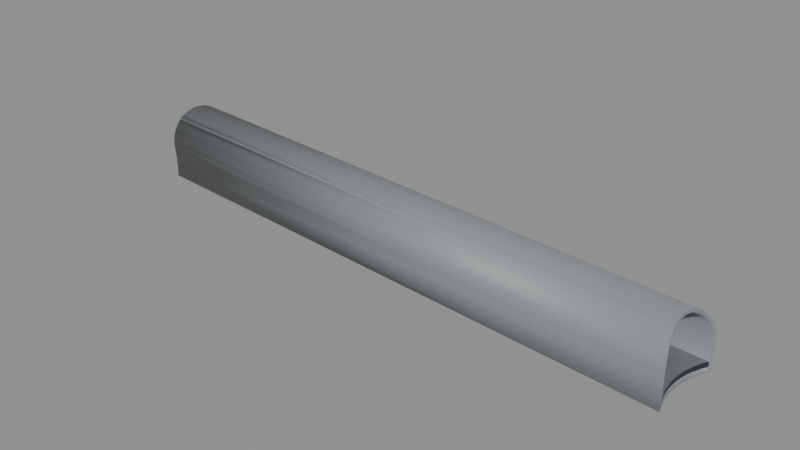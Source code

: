 # Source: BF_T18_Shell.blend  (saved by Blender 5.2.45; exported with 4.5.12 LTS)
import bpy
from mathutils import Matrix  # noqa: F401  (used for matrix-valued properties, if any)

bpy.ops.wm.read_factory_settings(use_empty=True)
scene = bpy.context.scene
scene.name = 'Scene'

# ---- materials (node trees are filled in below, after node groups)
mat_b4o_coat = bpy.data.materials.new('B4O_Coat')
mat_b4o_coat.diffuse_color = (0.26, 0.275, 0.29, 1.0)
mat_b4o_dark = bpy.data.materials.new('B4O_Dark')
mat_b4o_dark.diffuse_color = (0.024, 0.028, 0.033, 1.0)
mat_b4o_floor = bpy.data.materials.new('B4O_Floor')
mat_b4o_floor.diffuse_color = (0.16, 0.17, 0.19, 1.0)

# ---- material node trees
mat_b4o_coat.use_nodes = True; mat_b4o_coat.node_tree.nodes.clear()
_N = mat_b4o_coat.node_tree.nodes; _L = mat_b4o_coat.node_tree.links
n0 = _N.new('ShaderNodeBsdfPrincipled'); n0.name = 'Principled BSDF'; n0.location = (-200, 100)
n0.inputs[0].default_value = (0.26, 0.275, 0.29, 1.0)
n0.inputs[1].default_value = 0.08
n0.inputs[2].default_value = 0.57
n0.inputs[10].default_value = 0.005
n1 = _N.new('ShaderNodeOutputMaterial'); n1.name = 'Material Output'; n1.location = (200, 100)
_L.new(n0.outputs[0], n1.inputs[0])
n1.is_active_output = True
mat_b4o_dark.use_nodes = True; mat_b4o_dark.node_tree.nodes.clear()
_N = mat_b4o_dark.node_tree.nodes; _L = mat_b4o_dark.node_tree.links
n0 = _N.new('ShaderNodeBsdfPrincipled'); n0.name = 'Principled BSDF'; n0.location = (-200, 100)
n0.inputs[0].default_value = (0.024, 0.028, 0.033, 1.0)
n0.inputs[1].default_value = 0.1
n0.inputs[2].default_value = 0.55
n0.inputs[10].default_value = 0.005
n1 = _N.new('ShaderNodeOutputMaterial'); n1.name = 'Material Output'; n1.location = (200, 100)
_L.new(n0.outputs[0], n1.inputs[0])
n1.is_active_output = True
mat_b4o_floor.use_nodes = True; mat_b4o_floor.node_tree.nodes.clear()
_N = mat_b4o_floor.node_tree.nodes; _L = mat_b4o_floor.node_tree.links
n0 = _N.new('ShaderNodeBsdfPrincipled'); n0.name = 'Principled BSDF'; n0.location = (-200, 100)
n0.inputs[0].default_value = (0.16, 0.17, 0.19, 1.0)
n0.inputs[1].default_value = 0.03
n0.inputs[2].default_value = 0.7
n0.inputs[10].default_value = 0.005
n1 = _N.new('ShaderNodeOutputMaterial'); n1.name = 'Material Output'; n1.location = (200, 100)
_L.new(n0.outputs[0], n1.inputs[0])
n1.is_active_output = True

# ---- meshes
me_tunnel_vault = bpy.data.meshes.new('Tunnel_Vault')
me_tunnel_vault.from_pydata([(-86.91, 30.35, 3.311), (-86.89, 30.56, 3.406), (-86.88, 30.77, 3.482), (-86.86, 30.98, 3.536), (-86.84, 31.2, 3.569), (-86.82, 31.43, 3.58), (-86.81, 31.65, 3.569), (-86.79, 31.87, 3.536), (-86.77, 32.09, 3.482), (-86.75, 32.3, 3.406), (-86.74, 32.5, 3.311), (-86.3, 33.53, 1.561), (-86.19, 33.55, 0.7841), (-86.15, 33.56, 0.0), (-86.64, 32.72, 3.061), (-86.92, 30.23, 3.238), (-86.73, 32.59, 3.256), (-86.89, 30.59, 3.361), (-86.83, 31.29, 3.463), (-86.78, 32.0, 3.417), (-86.21, 33.66, -0.68), (-86.58, 29.12, -0.68), (-86.38, 29.69, -0.68), (-86.19, 30.45, -0.68), (-86.03, 32.0, -0.68), (-86.07, 32.78, -0.68), (-86.07, 31.22, -0.68), (-86.19, 33.55, -0.68), (-86.59, 29.12, 0.7841), (-86.66, 29.13, 1.3), (-86.55, 29.12, 0.0), (-86.69, 29.14, 1.523), (-86.74, 29.18, 1.745), (-86.7, 29.15, 1.561), (-86.77, 29.23, 1.962), (-86.8, 29.31, 2.173), (-86.82, 29.38, 2.322), (-86.83, 29.41, 2.375), (-86.86, 29.53, 2.567), (-86.88, 29.66, 2.746), (-86.89, 29.81, 2.912), (-86.9, 29.98, 3.061), (-86.9, 29.98, 3.062), (-86.88, 29.84, 2.938), (-86.92, 30.16, 3.196), (-86.71, 32.69, 3.196), (-86.67, 32.86, 3.062), (-86.7, 32.72, 3.171), (-86.64, 33.03, 2.912), (-86.67, 32.87, 3.061), (-86.6, 33.18, 2.746), (-86.55, 33.31, 2.567), (-86.5, 33.42, 2.375), (-86.46, 33.51, 2.173), (-86.46, 33.5, 2.194), (-86.48, 33.44, 2.322), (-86.42, 33.58, 1.962), (-86.38, 33.63, 1.745), (-86.34, 33.66, 1.561), (-86.33, 33.66, 1.523), (-86.3, 33.67, 1.3), (-86.22, 33.66, 0.7841), (-86.18, 33.66, 0.0), (-86.51, 29.29, -0.5), (-86.37, 29.68, -0.5), (-86.18, 30.44, -0.5), (-86.02, 32.0, -0.5), (-86.06, 31.22, -0.5), (-86.06, 32.78, -0.5), (-86.17, 33.48, -0.5), (-86.6, 29.3, 1.3), (-86.52, 29.3, 0.7841), (-86.48, 29.29, 0.0), (-86.63, 29.31, 1.506), (-86.67, 29.35, 1.71), (-86.63, 29.32, 1.561), (-86.7, 29.4, 1.91), (-86.73, 29.47, 2.104), (-86.74, 29.56, 2.29), (-86.77, 29.67, 2.467), (-86.74, 29.58, 2.322), (-86.79, 29.79, 2.632), (-86.81, 29.93, 2.785), (-86.79, 29.81, 2.651), (-86.82, 30.09, 2.923), (-86.82, 30.26, 3.046), (-86.83, 30.43, 3.152), (-86.82, 30.28, 3.061), (-86.83, 30.62, 3.24), (-86.82, 30.57, 3.218), (-86.83, 30.81, 3.31), (-86.83, 31.02, 3.36), (-86.81, 31.22, 3.39), (-86.8, 31.42, 3.4), (-86.8, 31.29, 3.393), (-86.78, 31.63, 3.39), (-86.76, 31.83, 3.36), (-86.73, 32.03, 3.31), (-86.73, 32.0, 3.317), (-86.7, 32.22, 3.24), (-86.67, 32.41, 3.152), (-86.63, 32.58, 3.046), (-86.64, 32.56, 3.061), (-86.6, 32.74, 2.923), (-86.6, 32.73, 2.935), (-86.57, 32.9, 2.785), (-86.53, 33.03, 2.632), (-86.49, 33.15, 2.467), (-86.45, 33.23, 2.322), (-86.45, 33.25, 2.29), (-86.41, 33.34, 2.104), (-86.37, 33.41, 1.91), (-86.33, 33.45, 1.71), (-86.29, 33.48, 1.506), (-86.3, 33.47, 1.561), (-86.26, 33.49, 1.3), (-86.14, 33.48, 0.0), (-86.18, 33.48, 0.7841), (-48.25, 30.63, -0.68), (-49.0, 28.0, -0.68), (-48.99, 27.67, -0.68), (-48.99, 28.33, -0.68), (-48.9, 28.98, -0.68), (-48.83, 26.71, -0.68), (-48.9, 27.02, -0.68), (-48.96, 27.35, -0.68), (-48.96, 28.65, -0.68), (-48.33, 30.5, -0.68), (-48.48, 30.21, -0.68), (-48.62, 26.08, -0.68), (-48.62, 26.09, -0.68), (-48.73, 26.39, -0.68), (-48.73, 29.61, -0.68), (-48.62, 29.91, -0.68), (-48.83, 29.29, -0.68), (-48.62, 26.08, 1.3), (-48.62, 26.09, 1.388), (-48.62, 26.09, 1.523), (-48.63, 26.13, 1.745), (-48.66, 26.18, 1.962), (-48.69, 26.26, 2.173), (-48.72, 26.36, 2.375), (-48.73, 26.39, 2.427), (-48.76, 26.48, 2.567), (-48.8, 26.62, 2.746), (-48.83, 26.71, 2.843), (-48.84, 26.77, 2.912), (-48.88, 26.94, 3.062), (-48.9, 27.02, 3.124), (-48.92, 27.12, 3.196), (-48.95, 27.32, 3.311), (-48.96, 27.35, 3.324), (-48.97, 27.52, 3.406), (-48.99, 27.67, 3.46), (-48.99, 27.74, 3.482), (-49.0, 27.95, 3.536), (-49.0, 28.0, 3.543), (-48.99, 28.18, 3.569), (-48.99, 28.33, 3.576), (-48.98, 28.4, 3.58), (-48.96, 28.62, 3.569), (-48.96, 28.65, 3.564), (-48.93, 28.84, 3.536), (-48.9, 28.98, 3.502), (-48.89, 29.05, 3.482), (-48.84, 29.26, 3.406), (-48.83, 29.29, 3.391), (-48.78, 29.46, 3.311), (-48.73, 29.61, 3.221), (-48.72, 29.65, 3.196), (-48.65, 29.82, 3.062), (-48.62, 29.91, 2.979), (-48.59, 29.98, 2.912), (-48.52, 30.13, 2.746), (-48.48, 30.21, 2.633), (-48.46, 30.26, 2.567), (-48.4, 30.37, 2.375), (-48.35, 30.46, 2.173), (-48.33, 30.5, 2.06), (-48.31, 30.53, 1.962), (-48.28, 30.59, 1.745), (-48.26, 30.62, 1.523), (-48.25, 30.63, 1.3), (-48.69, 26.27, -0.5), (-49.0, 28.0, -0.5), (-48.99, 27.67, -0.5), (-48.99, 28.33, -0.5), (-48.9, 28.98, -0.5), (-48.9, 27.02, -0.5), (-48.96, 27.35, -0.5), (-48.96, 28.65, -0.5), (-48.35, 30.46, -0.5), (-48.62, 29.91, -0.5), (-48.48, 30.21, -0.5), (-48.73, 26.39, -0.5), (-48.83, 26.71, -0.5), (-48.83, 29.29, -0.5), (-48.73, 29.61, -0.5), (-48.69, 26.27, 1.3), (-48.69, 26.28, 1.506), (-48.7, 26.31, 1.71), (-48.72, 26.36, 1.91), (-48.75, 26.43, 2.104), (-48.73, 26.39, 1.993), (-48.77, 26.52, 2.29), (-48.81, 26.63, 2.467), (-48.84, 26.76, 2.632), (-48.83, 26.71, 2.562), (-48.87, 26.9, 2.785), (-48.91, 27.06, 2.923), (-48.9, 27.02, 2.895), (-48.94, 27.22, 3.046), (-48.96, 27.4, 3.152), (-48.96, 27.35, 3.119), (-48.98, 27.59, 3.24), (-48.99, 27.79, 3.31), (-48.99, 27.67, 3.269), (-49.0, 27.99, 3.36), (-49.0, 28.0, 3.361), (-48.99, 28.19, 3.39), (-48.98, 28.4, 3.4), (-48.99, 28.33, 3.396), (-48.96, 28.6, 3.39), (-48.96, 28.65, 3.383), (-48.93, 28.81, 3.36), (-48.9, 28.98, 3.317), (-48.9, 29.0, 3.31), (-48.85, 29.19, 3.24), (-48.8, 29.38, 3.152), (-48.83, 29.29, 3.192), (-48.75, 29.55, 3.046), (-48.7, 29.71, 2.923), (-48.73, 29.61, 3.003), (-48.64, 29.86, 2.785), (-48.62, 29.91, 2.725), (-48.58, 30.0, 2.632), (-48.53, 30.11, 2.467), (-48.48, 30.22, 2.29), (-48.48, 30.21, 2.299), (-48.44, 30.3, 2.104), (-48.4, 30.37, 1.91), (-48.37, 30.42, 1.71), (-48.36, 30.45, 1.506), (-48.35, 30.46, 1.3)], [], [(17, 15, 0, 1, 2, 3, 4, 5, 6, 7, 8, 9, 10, 16, 19, 18), (129, 21, 22, 23, 26, 24, 25, 27, 20, 118, 127, 128, 133, 132, 134, 122, 126, 121, 119, 120, 125, 124, 123, 131, 130), (29, 28, 30, 21, 129, 135), (31, 29, 135, 136, 137), (138, 32, 33, 31, 137), (34, 32, 138, 139), (35, 34, 139, 140), (141, 37, 36, 35, 140), (38, 37, 141, 142, 143), (39, 38, 143, 144), (40, 39, 144, 145, 146), (42, 41, 43, 40, 146, 147), (44, 42, 147, 148, 149), (150, 0, 15, 44, 149), (1, 0, 150, 151, 152), (2, 1, 152, 153, 154), (3, 2, 154, 155), (4, 3, 155, 156, 157), (159, 5, 4, 157, 158), (160, 6, 5, 159), (162, 7, 6, 160, 161), (164, 8, 7, 162, 163), (165, 9, 8, 164), (167, 10, 9, 165, 166), (45, 16, 10, 167, 168, 169), (170, 46, 47, 45, 169), (172, 48, 49, 46, 170, 171), (173, 50, 48, 172), (175, 51, 50, 173, 174), (176, 52, 51, 175), (177, 53, 54, 55, 52, 176), (179, 56, 53, 177, 178), (180, 57, 56, 179), (181, 59, 58, 57, 180), (182, 60, 59, 181), (20, 62, 61, 60, 182, 118), (191, 69, 68, 66, 67, 65, 64, 63, 183, 194, 195, 188, 189, 185, 184, 186, 190, 187, 196, 197, 192, 193), (63, 72, 71, 70, 198, 183), (198, 70, 73, 199), (199, 73, 75, 74, 200), (200, 74, 76, 201), (201, 76, 77, 202, 203), (202, 77, 78, 204), (204, 78, 80, 79, 205), (205, 79, 81, 206, 207), (206, 81, 83, 82, 208), (208, 82, 84, 209, 210), (209, 84, 85, 211), (211, 85, 87, 86, 212, 213), (212, 86, 89, 88, 214), (214, 88, 90, 215, 216), (215, 90, 91, 217), (218, 217, 91, 92, 219), (219, 92, 94, 93, 220, 221), (93, 95, 222, 220), (96, 224, 223, 222, 95), (98, 97, 226, 225, 224, 96), (99, 227, 226, 97), (100, 228, 229, 227, 99), (100, 102, 101, 230, 228), (101, 104, 103, 231, 232, 230), (105, 233, 231, 103), (105, 106, 235, 234, 233), (106, 107, 236, 235), (236, 107, 108, 109, 237, 238), (109, 110, 239, 237), (110, 111, 240, 239), (111, 112, 241, 240), (241, 112, 114, 113, 242), (113, 115, 243, 242), (115, 117, 116, 69, 191, 243), (57, 58, 11, 54, 53, 56), (61, 12, 11, 58, 59, 60), (62, 13, 12, 61), (20, 27, 13, 62), (49, 14, 47, 46), (104, 14, 49, 48, 50, 51, 52, 55, 108, 107, 106, 105, 103), (109, 108, 55, 54, 11, 114, 112, 111, 110), (113, 114, 11, 12, 117, 115), (12, 13, 116, 117), (69, 116, 13, 27, 25, 68), (98, 19, 16, 45, 47, 14, 102, 100, 99, 97), (102, 14, 104, 101), (25, 24, 66, 68), (93, 94, 18, 19, 98, 96, 95), (24, 26, 67, 66), (26, 23, 65, 67), (88, 89, 17, 18, 94, 92, 91, 90), (23, 22, 64, 65), (42, 44, 15, 17, 89, 86, 87, 41), (83, 43, 41, 87, 85, 84, 82), (79, 80, 36, 37, 38, 39, 40, 43, 83, 81), (74, 75, 33, 32, 34, 35, 36, 80, 78, 77, 76), (70, 71, 28, 29, 31, 33, 75, 73), (72, 30, 28, 71), (64, 22, 21, 30, 72, 63), (129, 130, 136, 135), (137, 136, 130, 131, 194, 183, 198, 199, 200, 201, 203, 142, 141, 140, 139, 138), (194, 131, 123, 195), (207, 145, 144, 143, 142, 203, 202, 204, 205), (195, 123, 124, 188), (210, 148, 147, 146, 145, 207, 206, 208), (188, 124, 125, 189), (149, 148, 210, 209, 211, 213, 151, 150), (189, 125, 120, 185), (216, 153, 152, 151, 213, 212, 214), (185, 120, 119, 184), (218, 156, 155, 154, 153, 216, 215, 217), (184, 119, 121, 186), (221, 158, 157, 156, 218, 219), (186, 121, 126, 190), (223, 161, 160, 159, 158, 221, 220, 222), (190, 126, 122, 187), (225, 163, 162, 161, 223, 224), (187, 122, 134, 196), (229, 166, 165, 164, 163, 225, 226, 227), (196, 134, 132, 197), (232, 168, 167, 166, 229, 228, 230), (197, 132, 133, 192), (234, 171, 170, 169, 168, 232, 231, 233), (192, 133, 128, 193), (238, 174, 173, 172, 171, 234, 235, 236), (176, 175, 174, 238, 237, 239, 240, 241, 242, 243, 191, 193, 128, 127, 178, 177), (180, 179, 178, 127, 118, 182, 181)])
me_tunnel_vault.polygons.foreach_set('use_smooth', [1, 1, 1, 1, 1, 1, 1, 1, 1, 1, 1, 1, 1, 1, 1, 1, 1, 1, 1, 1, 1, 1, 1, 1, 1, 1, 1, 1, 1, 1, 1, 1, 1, 1, 1, 1, 1, 1, 1, 1, 1, 1, 1, 1, 1, 1, 1, 1, 1, 1, 1, 1, 1, 1, 1, 1, 1, 1, 1, 1, 1, 1, 1, 1, 1, 1, 1, 1, 1, 1, 1, 0, 0, 0, 0, 0, 0, 0, 0, 0, 0, 0, 0, 0, 0, 0, 0, 0, 0, 0, 0, 0, 0, 0, 0, 0, 0, 0, 0, 0, 0, 0, 0, 0, 0, 0, 0, 0, 0, 0, 0, 0, 0, 0, 0, 0, 0, 0, 0, 0, 0, 0, 0, 0])
_uv = me_tunnel_vault.uv_layers.new(name='UVMap')
_uv.uv.foreach_set('vector', [30.59, 3.361, 30.23, 3.238, 30.35, 3.311, 30.56, 3.406, 30.77, 3.482, 30.98, 3.536, 31.2, 3.569, 31.43, 3.58, 31.65, 3.569, 31.87, 3.536, 32.09, 3.482, 32.3, 3.406, 32.5, 3.311, 32.59, 3.256, 32.0, 3.417, 31.29, 3.463, -48.62, 26.08, -86.58, 29.12, -86.38, 29.69, -86.19, 30.45, -86.07, 31.22, -86.03, 32.0, -86.07, 32.78, -86.19, 33.55, -86.21, 33.66, -48.25, 30.63, -48.33, 30.5, -48.48, 30.21, -48.62, 29.91, -48.73, 29.61, -48.83, 29.29, -48.9, 28.98, -48.96, 28.65, -48.99, 28.33, -49.0, 28.0, -48.99, 27.67, -48.96, 27.35, -48.9, 27.02, -48.83, 26.71, -48.73, 26.39, -48.62, 26.09, -86.66, 1.3, -86.59, 0.7841, -86.55, 0.0, -86.58, -0.68, -48.62, -0.68, -48.62, 1.3, -86.69, 1.523, -86.66, 1.3, -48.62, 1.3, -48.62, 1.388, -48.62, 1.523, -48.63, 1.745, -86.74, 1.745, -86.7, 1.561, -86.69, 1.523, -48.62, 1.523, -86.77, 1.962, -86.74, 1.745, -48.63, 1.745, -48.66, 1.962, -86.8, 2.173, -86.77, 1.962, -48.66, 1.962, -48.69, 2.173, -48.72, 2.375, -86.83, 2.375, -86.82, 2.322, -86.8, 2.173, -48.69, 2.173, -86.86, 2.567, -86.83, 2.375, -48.72, 2.375, -48.73, 2.427, -48.76, 2.567, -86.88, 2.746, -86.86, 2.567, -48.76, 2.567, -48.8, 2.746, -86.89, 2.912, -86.88, 2.746, -48.8, 2.746, -48.83, 2.843, -48.84, 2.912, -86.9, 29.98, -86.9, 29.98, -86.88, 29.84, -86.89, 29.81, -48.84, 26.77, -48.88, 26.94, -86.92, 30.16, -86.9, 29.98, -48.88, 26.94, -48.9, 27.02, -48.92, 27.12, -48.95, 27.32, -86.91, 30.35, -86.92, 30.23, -86.92, 30.16, -48.92, 27.12, -86.89, 30.56, -86.91, 30.35, -48.95, 27.32, -48.96, 27.35, -48.97, 27.52, -86.88, 30.77, -86.89, 30.56, -48.97, 27.52, -48.99, 27.67, -48.99, 27.74, -86.86, 30.98, -86.88, 30.77, -48.99, 27.74, -49.0, 27.95, -86.84, 31.2, -86.86, 30.98, -49.0, 27.95, -49.0, 28.0, -48.99, 28.18, -48.98, 28.4, -86.82, 31.43, -86.84, 31.2, -48.99, 28.18, -48.99, 28.33, -48.96, 28.62, -86.81, 31.65, -86.82, 31.43, -48.98, 28.4, -48.93, 28.84, -86.79, 31.87, -86.81, 31.65, -48.96, 28.62, -48.96, 28.65, -48.89, 29.05, -86.77, 32.09, -86.79, 31.87, -48.93, 28.84, -48.9, 28.98, -48.84, 29.26, -86.75, 32.3, -86.77, 32.09, -48.89, 29.05, -48.78, 29.46, -86.74, 32.5, -86.75, 32.3, -48.84, 29.26, -48.83, 29.29, -86.71, 32.69, -86.73, 32.59, -86.74, 32.5, -48.78, 29.46, -48.73, 29.61, -48.72, 29.65, -48.65, 29.82, -86.67, 32.86, -86.7, 32.72, -86.71, 32.69, -48.72, 29.65, -48.59, 29.98, -86.64, 33.03, -86.67, 32.87, -86.67, 32.86, -48.65, 29.82, -48.62, 29.91, -48.52, 2.746, -86.6, 2.746, -86.64, 2.912, -48.59, 2.912, -48.46, 2.567, -86.55, 2.567, -86.6, 2.746, -48.52, 2.746, -48.48, 2.633, -48.4, 2.375, -86.5, 2.375, -86.55, 2.567, -48.46, 2.567, -48.35, 2.173, -86.46, 2.173, -86.46, 2.194, -86.48, 2.322, -86.5, 2.375, -48.4, 2.375, -48.31, 1.962, -86.42, 1.962, -86.46, 2.173, -48.35, 2.173, -48.33, 2.06, -48.28, 1.745, -86.38, 1.745, -86.42, 1.962, -48.31, 1.962, -48.26, 1.523, -86.33, 1.523, -86.34, 1.561, -86.38, 1.745, -48.28, 1.745, -48.25, 1.3, -86.3, 1.3, -86.33, 1.523, -48.26, 1.523, -86.21, -0.68, -86.18, 0.0, -86.22, 0.7841, -86.3, 1.3, -48.25, 1.3, -48.25, -0.68, -48.35, 30.46, -86.17, 33.48, -86.06, 32.78, -86.02, 32.0, -86.06, 31.22, -86.18, 30.44, -86.37, 29.68, -86.51, 29.29, -48.69, 26.27, -48.73, 26.39, -48.83, 26.71, -48.9, 27.02, -48.96, 27.35, -48.99, 27.67, -49.0, 28.0, -48.99, 28.33, -48.96, 28.65, -48.9, 28.98, -48.83, 29.29, -48.73, 29.61, -48.62, 29.91, -48.48, 30.21, -86.51, -0.5, -86.48, 0.0, -86.52, 0.7841, -86.6, 1.3, -48.69, 1.3, -48.69, -0.5, -48.69, 1.3, -86.6, 1.3, -86.63, 1.506, -48.69, 1.506, -48.69, 1.506, -86.63, 1.506, -86.63, 1.561, -86.67, 1.71, -48.7, 1.71, -48.7, 1.71, -86.67, 1.71, -86.7, 1.91, -48.72, 1.91, -48.72, 1.91, -86.7, 1.91, -86.73, 2.104, -48.75, 2.104, -48.73, 1.993, -48.75, 2.104, -86.73, 2.104, -86.74, 2.29, -48.77, 2.29, -48.77, 2.29, -86.74, 2.29, -86.74, 2.322, -86.77, 2.467, -48.81, 2.467, -48.81, 2.467, -86.77, 2.467, -86.79, 2.632, -48.84, 2.632, -48.83, 2.562, -48.84, 2.632, -86.79, 2.632, -86.79, 2.651, -86.81, 2.785, -48.87, 2.785, -48.87, 26.9, -86.81, 29.93, -86.82, 30.09, -48.91, 27.06, -48.9, 27.02, -48.91, 27.06, -86.82, 30.09, -86.82, 30.26, -48.94, 27.22, -48.94, 27.22, -86.82, 30.26, -86.82, 30.28, -86.83, 30.43, -48.96, 27.4, -48.96, 27.35, -48.96, 27.4, -86.83, 30.43, -86.82, 30.57, -86.83, 30.62, -48.98, 27.59, -48.98, 27.59, -86.83, 30.62, -86.83, 30.81, -48.99, 27.79, -48.99, 27.67, -48.99, 27.79, -86.83, 30.81, -86.83, 31.02, -49.0, 27.99, -49.0, 28.0, -49.0, 27.99, -86.83, 31.02, -86.81, 31.22, -48.99, 28.19, -48.99, 28.19, -86.81, 31.22, -86.8, 31.29, -86.8, 31.42, -48.98, 28.4, -48.99, 28.33, -86.8, 31.42, -86.78, 31.63, -48.96, 28.6, -48.98, 28.4, -86.76, 31.83, -48.93, 28.81, -48.96, 28.65, -48.96, 28.6, -86.78, 31.63, -86.73, 32.0, -86.73, 32.03, -48.9, 29.0, -48.9, 28.98, -48.93, 28.81, -86.76, 31.83, -86.7, 32.22, -48.85, 29.19, -48.9, 29.0, -86.73, 32.03, -86.67, 32.41, -48.8, 29.38, -48.83, 29.29, -48.85, 29.19, -86.7, 32.22, -86.67, 32.41, -86.64, 32.56, -86.63, 32.58, -48.75, 29.55, -48.8, 29.38, -86.63, 32.58, -86.6, 32.73, -86.6, 32.74, -48.7, 29.71, -48.73, 29.61, -48.75, 29.55, -86.57, 32.9, -48.64, 29.86, -48.7, 29.71, -86.6, 32.74, -86.57, 2.785, -86.53, 2.632, -48.58, 2.632, -48.62, 2.725, -48.64, 2.785, -86.53, 2.632, -86.49, 2.467, -48.53, 2.467, -48.58, 2.632, -48.53, 2.467, -86.49, 2.467, -86.45, 2.322, -86.45, 2.29, -48.48, 2.29, -48.48, 2.299, -86.45, 2.29, -86.41, 2.104, -48.44, 2.104, -48.48, 2.29, -86.41, 2.104, -86.37, 1.91, -48.4, 1.91, -48.44, 2.104, -86.37, 1.91, -86.33, 1.71, -48.37, 1.71, -48.4, 1.91, -48.37, 1.71, -86.33, 1.71, -86.3, 1.561, -86.29, 1.506, -48.36, 1.506, -86.29, 1.506, -86.26, 1.3, -48.35, 1.3, -48.36, 1.506, -86.26, 1.3, -86.18, 0.7841, -86.14, 0.0, -86.17, -0.5, -48.35, -0.5, -48.35, 1.3, 33.63, 1.745, 33.66, 1.561, 33.53, 1.561, 33.5, 2.194, 33.51, 2.173, 33.58, 1.962, 33.66, 0.7841, 33.55, 0.7841, 33.53, 1.561, 33.66, 1.561, 33.66, 1.523, 33.67, 1.3, 33.66, 0.0, 33.56, 0.0, 33.55, 0.7841, 33.66, 0.7841, 33.66, -0.68, 33.55, -0.68, 33.56, 0.0, 33.66, 0.0, 32.87, 3.061, 32.72, 3.061, 32.72, 3.171, 32.86, 3.062, 32.73, 2.935, 32.72, 3.061, 32.87, 3.061, 33.03, 2.912, 33.18, 2.746, 33.31, 2.567, 33.42, 2.375, 33.44, 2.322, 33.23, 2.322, 33.15, 2.467, 33.03, 2.632, 32.9, 2.785, 32.74, 2.923, 33.25, 2.29, 33.23, 2.322, 33.44, 2.322, 33.5, 2.194, 33.53, 1.561, 33.47, 1.561, 33.45, 1.71, 33.41, 1.91, 33.34, 2.104, 33.48, 1.506, 33.47, 1.561, 33.53, 1.561, 33.55, 0.7841, 33.48, 0.7841, 33.49, 1.3, 33.55, 0.7841, 33.56, 0.0, 33.48, 0.0, 33.48, 0.7841, 33.48, -0.5, 33.48, 0.0, 33.56, 0.0, 33.55, -0.68, 32.78, -0.68, 32.78, -0.5, 32.0, 3.317, 32.0, 3.417, 32.59, 3.256, 32.69, 3.196, 32.72, 3.171, 32.72, 3.061, 32.56, 3.061, 32.41, 3.152, 32.22, 3.24, 32.03, 3.31, 32.56, 3.061, 32.72, 3.061, 32.73, 2.935, 32.58, 3.046, 32.78, -0.68, 32.0, -0.68, 32.0, -0.5, 32.78, -0.5, 31.42, 3.4, 31.29, 3.393, 31.29, 3.463, 32.0, 3.417, 32.0, 3.317, 31.83, 3.36, 31.63, 3.39, 32.0, -0.68, 31.22, -0.68, 31.22, -0.5, 32.0, -0.5, 31.22, -0.68, 30.45, -0.68, 30.44, -0.5, 31.22, -0.5, 30.62, 3.24, 30.57, 3.218, 30.59, 3.361, 31.29, 3.463, 31.29, 3.393, 31.22, 3.39, 31.02, 3.36, 30.81, 3.31, 30.45, -0.68, 29.69, -0.68, 29.68, -0.5, 30.44, -0.5, 29.98, 3.062, 30.16, 3.196, 30.23, 3.238, 30.59, 3.361, 30.57, 3.218, 30.43, 3.152, 30.28, 3.061, 29.98, 3.061, 29.81, 2.651, 29.84, 2.938, 29.98, 3.061, 30.28, 3.061, 30.26, 3.046, 30.09, 2.923, 29.93, 2.785, 29.67, 2.467, 29.58, 2.322, 29.38, 2.322, 29.41, 2.375, 29.53, 2.567, 29.66, 2.746, 29.81, 2.912, 29.84, 2.938, 29.81, 2.651, 29.79, 2.632, 29.35, 1.71, 29.32, 1.561, 29.15, 1.561, 29.18, 1.745, 29.23, 1.962, 29.31, 2.173, 29.38, 2.322, 29.58, 2.322, 29.56, 2.29, 29.47, 2.104, 29.4, 1.91, 29.3, 1.3, 29.3, 0.7841, 29.12, 0.7841, 29.13, 1.3, 29.14, 1.523, 29.15, 1.561, 29.32, 1.561, 29.31, 1.506, 29.29, 0.0, 29.12, 0.0, 29.12, 0.7841, 29.3, 0.7841, 29.68, -0.5, 29.69, -0.68, 29.12, -0.68, 29.12, 0.0, 29.29, 0.0, 29.29, -0.5, 26.08, -0.68, 26.09, -0.68, 26.09, 1.388, 26.08, 1.3, 26.09, 1.523, 26.09, 1.388, 26.09, -0.68, 26.39, -0.68, 26.39, -0.5, 26.27, -0.5, 26.27, 1.3, 26.28, 1.506, 26.31, 1.71, 26.36, 1.91, 26.39, 1.993, 26.39, 2.427, 26.36, 2.375, 26.26, 2.173, 26.18, 1.962, 26.13, 1.745, 26.39, -0.5, 26.39, -0.68, 26.71, -0.68, 26.71, -0.5, 26.71, 2.562, 26.71, 2.843, 26.62, 2.746, 26.48, 2.567, 26.39, 2.427, 26.39, 1.993, 26.43, 2.104, 26.52, 2.29, 26.63, 2.467, 26.71, -0.5, 26.71, -0.68, 27.02, -0.68, 27.02, -0.5, 27.02, 2.895, 27.02, 3.124, 26.94, 3.062, 26.77, 2.912, 26.71, 2.843, 26.71, 2.562, 26.76, 2.632, 26.9, 2.785, 27.02, -0.5, 27.02, -0.68, 27.35, -0.68, 27.35, -0.5, 27.12, 3.196, 27.02, 3.124, 27.02, 2.895, 27.06, 2.923, 27.22, 3.046, 27.35, 3.119, 27.35, 3.324, 27.32, 3.311, 27.35, -0.5, 27.35, -0.68, 27.67, -0.68, 27.67, -0.5, 27.67, 3.269, 27.67, 3.46, 27.52, 3.406, 27.35, 3.324, 27.35, 3.119, 27.4, 3.152, 27.59, 3.24, 27.67, -0.5, 27.67, -0.68, 28.0, -0.68, 28.0, -0.5, 28.0, 3.361, 28.0, 3.543, 27.95, 3.536, 27.74, 3.482, 27.67, 3.46, 27.67, 3.269, 27.79, 3.31, 27.99, 3.36, 28.0, -0.5, 28.0, -0.68, 28.33, -0.68, 28.33, -0.5, 28.33, 3.396, 28.33, 3.576, 28.18, 3.569, 28.0, 3.543, 28.0, 3.361, 28.19, 3.39, 28.33, -0.5, 28.33, -0.68, 28.65, -0.68, 28.65, -0.5, 28.65, 3.383, 28.65, 3.564, 28.62, 3.569, 28.4, 3.58, 28.33, 3.576, 28.33, 3.396, 28.4, 3.4, 28.6, 3.39, 28.65, -0.5, 28.65, -0.68, 28.98, -0.68, 28.98, -0.5, 28.98, 3.317, 28.98, 3.502, 28.84, 3.536, 28.65, 3.564, 28.65, 3.383, 28.81, 3.36, 28.98, -0.5, 28.98, -0.68, 29.29, -0.68, 29.29, -0.5, 29.29, 3.192, 29.29, 3.391, 29.26, 3.406, 29.05, 3.482, 28.98, 3.502, 28.98, 3.317, 29.0, 3.31, 29.19, 3.24, 29.29, -0.5, 29.29, -0.68, 29.61, -0.68, 29.61, -0.5, 29.61, 3.003, 29.61, 3.221, 29.46, 3.311, 29.29, 3.391, 29.29, 3.192, 29.38, 3.152, 29.55, 3.046, 29.61, -0.5, 29.61, -0.68, 29.91, -0.68, 29.91, -0.5, 29.91, 2.725, 29.91, 2.979, 29.82, 3.062, 29.65, 3.196, 29.61, 3.221, 29.61, 3.003, 29.71, 2.923, 29.86, 2.785, 29.91, -0.5, 29.91, -0.68, 30.21, -0.68, 30.21, -0.5, 30.21, 2.299, 30.21, 2.633, 30.13, 2.746, 29.98, 2.912, 29.91, 2.979, 29.91, 2.725, 30.0, 2.632, 30.11, 2.467, 30.37, 2.375, 30.26, 2.567, 30.21, 2.633, 30.21, 2.299, 30.22, 2.29, 30.3, 2.104, 30.37, 1.91, 30.42, 1.71, 30.45, 1.506, 30.46, 1.3, 30.46, -0.5, 30.21, -0.5, 30.21, -0.68, 30.5, -0.68, 30.5, 2.06, 30.46, 2.173, 30.59, 1.745, 30.53, 1.962, 30.5, 2.06, 30.5, -0.68, 30.63, -0.68, 30.63, 1.3, 30.62, 1.523])
me_tunnel_vault.materials.append(mat_b4o_coat)
me_tunnel_vault.materials.append(None)
me_tunnel_vault.materials.append(mat_b4o_dark)
me_tunnel_vault.update()
me_b4_t18_floor = bpy.data.meshes.new('B4-T18_Floor')
me_b4_t18_floor.from_pydata([(-86.35, 29.68, -0.3), (-86.24, 30.06, -0.3), (-86.16, 30.44, -0.3), (-86.09, 30.83, -0.3), (-86.14, 33.48, -0.3), (-86.0, 32.0, -0.3), (-86.01, 31.61, -0.3), (-86.01, 32.39, -0.3), (-86.04, 31.22, -0.3), (-86.04, 32.78, -0.3), (-86.09, 33.17, -0.3), (-86.48, 29.29, -0.3), (-86.47, 29.31, -0.3), (-86.48, 29.29, 0.0), (-86.47, 29.31, 0.0), (-86.35, 29.68, 0.0), (-86.24, 30.06, 0.0), (-86.16, 30.44, 0.0), (-86.0, 32.0, 0.0), (-86.01, 31.61, 0.0), (-86.01, 32.39, 0.0), (-86.09, 30.83, 0.0), (-86.04, 31.22, 0.0), (-86.04, 32.78, 0.0), (-86.09, 33.17, 0.0), (-86.14, 33.48, 0.0), (-48.35, 30.45, -0.3), (-48.99, 27.75, -0.3), (-48.99, 28.0, -0.3), (-48.97, 27.51, -0.3), (-48.99, 28.25, -0.3), (-48.97, 28.49, -0.3), (-48.94, 28.73, -0.3), (-48.9, 28.97, -0.3), (-48.9, 27.03, -0.3), (-48.94, 27.27, -0.3), (-48.41, 30.35, -0.3), (-48.61, 29.91, -0.3), (-48.52, 30.14, -0.3), (-48.68, 26.27, -0.3), (-48.7, 26.32, -0.3), (-48.78, 26.55, -0.3), (-48.85, 26.79, -0.3), (-48.85, 29.21, -0.3), (-48.78, 29.45, -0.3), (-48.7, 29.68, -0.3), (-48.68, 26.27, 0.0), (-48.99, 27.75, 0.0), (-48.99, 28.0, 0.0), (-48.97, 27.51, 0.0), (-48.99, 28.25, 0.0), (-48.97, 28.49, 0.0), (-48.94, 28.73, 0.0), (-48.9, 27.03, 0.0), (-48.94, 27.27, 0.0), (-48.9, 28.97, 0.0), (-48.41, 30.35, 0.0), (-48.35, 30.45, 0.0), (-48.61, 29.91, 0.0), (-48.52, 30.14, 0.0), (-48.7, 26.32, 0.0), (-48.78, 26.55, 0.0), (-48.85, 26.79, 0.0), (-48.85, 29.21, 0.0), (-48.78, 29.45, 0.0), (-48.7, 29.68, 0.0)], [], [(39, 11, 12, 0, 1, 2, 3, 8, 6, 5, 7, 9, 10, 4, 26, 36, 38, 37, 45, 44, 43, 33, 32, 31, 30, 28, 27, 29, 35, 34, 42, 41, 40), (56, 57, 25, 24, 23, 20, 18, 19, 22, 21, 17, 16, 15, 14, 13, 46, 60, 61, 62, 53, 54, 49, 47, 48, 50, 51, 52, 55, 63, 64, 65, 58, 59), (26, 4, 25, 57), (46, 13, 11, 39), (4, 10, 24, 25), (10, 9, 23, 24), (9, 7, 20, 23), (7, 5, 18, 20), (5, 6, 19, 18), (6, 8, 22, 19), (8, 3, 21, 22), (3, 2, 17, 21), (2, 1, 16, 17), (1, 0, 15, 16), (0, 12, 14, 15), (13, 14, 12, 11), (39, 40, 60, 46), (60, 40, 41, 61), (61, 41, 42, 62), (62, 42, 34, 53), (53, 34, 35, 54), (54, 35, 29, 49), (49, 29, 27, 47), (47, 27, 28, 48), (48, 28, 30, 50), (50, 30, 31, 51), (51, 31, 32, 52), (52, 32, 33, 55), (55, 33, 43, 63), (63, 43, 44, 64), (64, 44, 45, 65), (65, 45, 37, 58), (58, 37, 38, 59), (59, 38, 36, 56), (57, 56, 36, 26)])
me_b4_t18_floor.polygons.foreach_set('material_index', [0, 0, 0, 0, 0, 0, 0, 0, 0, 0, 0, 0, 0, 0, 0, 0, 1, 1, 1, 1, 1, 1, 1, 1, 1, 1, 1, 1, 1, 1, 1, 1, 1, 1, 1])
_uv = me_b4_t18_floor.uv_layers.new(name='UVMap')
_uv.uv.foreach_set('vector', [-48.68, 26.27, -86.48, 29.29, -86.47, 29.31, -86.35, 29.68, -86.24, 30.06, -86.16, 30.44, -86.09, 30.83, -86.04, 31.22, -86.01, 31.61, -86.0, 32.0, -86.01, 32.39, -86.04, 32.78, -86.09, 33.17, -86.14, 33.48, -48.35, 30.45, -48.41, 30.35, -48.52, 30.14, -48.61, 29.91, -48.7, 29.68, -48.78, 29.45, -48.85, 29.21, -48.9, 28.97, -48.94, 28.73, -48.97, 28.49, -48.99, 28.25, -48.99, 28.0, -48.99, 27.75, -48.97, 27.51, -48.94, 27.27, -48.9, 27.03, -48.85, 26.79, -48.78, 26.55, -48.7, 26.32, -48.41, 30.35, -48.35, 30.45, -86.14, 33.48, -86.09, 33.17, -86.04, 32.78, -86.01, 32.39, -86.0, 32.0, -86.01, 31.61, -86.04, 31.22, -86.09, 30.83, -86.16, 30.44, -86.24, 30.06, -86.35, 29.68, -86.47, 29.31, -86.48, 29.29, -48.68, 26.27, -48.7, 26.32, -48.78, 26.55, -48.85, 26.79, -48.9, 27.03, -48.94, 27.27, -48.97, 27.51, -48.99, 27.75, -48.99, 28.0, -48.99, 28.25, -48.97, 28.49, -48.94, 28.73, -48.9, 28.97, -48.85, 29.21, -48.78, 29.45, -48.7, 29.68, -48.61, 29.91, -48.52, 30.14, -48.35, -0.3, -86.14, -0.3, -86.14, 0.0, -48.35, 0.0, -48.68, 0.0, -86.48, 0.0, -86.48, -0.3, -48.68, -0.3, 33.48, -0.3, 33.17, -0.3, 33.17, 0.0, 33.48, 0.0, 33.17, -0.3, 32.78, -0.3, 32.78, 0.0, 33.17, 0.0, 32.78, -0.3, 32.39, -0.3, 32.39, 0.0, 32.78, 0.0, 32.39, -0.3, 32.0, -0.3, 32.0, 0.0, 32.39, 0.0, 32.0, -0.3, 31.61, -0.3, 31.61, 0.0, 32.0, 0.0, 31.61, -0.3, 31.22, -0.3, 31.22, 0.0, 31.61, 0.0, 31.22, -0.3, 30.83, -0.3, 30.83, 0.0, 31.22, 0.0, 30.83, -0.3, 30.44, -0.3, 30.44, 0.0, 30.83, 0.0, 30.44, -0.3, 30.06, -0.3, 30.06, 0.0, 30.44, 0.0, 30.06, -0.3, 29.68, -0.3, 29.68, 0.0, 30.06, 0.0, 29.68, -0.3, 29.31, -0.3, 29.31, 0.0, 29.68, 0.0, 29.29, 0.0, 29.31, 0.0, 29.31, -0.3, 29.29, -0.3, 26.27, -0.3, 26.32, -0.3, 26.32, 0.0, 26.27, 0.0, 26.32, 0.0, 26.32, -0.3, 26.55, -0.3, 26.55, 0.0, 26.55, 0.0, 26.55, -0.3, 26.79, -0.3, 26.79, 0.0, 26.79, 0.0, 26.79, -0.3, 27.03, -0.3, 27.03, 0.0, 27.03, 0.0, 27.03, -0.3, 27.27, -0.3, 27.27, 0.0, 27.27, 0.0, 27.27, -0.3, 27.51, -0.3, 27.51, 0.0, 27.51, 0.0, 27.51, -0.3, 27.75, -0.3, 27.75, 0.0, 27.75, 0.0, 27.75, -0.3, 28.0, -0.3, 28.0, 0.0, 28.0, 0.0, 28.0, -0.3, 28.25, -0.3, 28.25, 0.0, 28.25, 0.0, 28.25, -0.3, 28.49, -0.3, 28.49, 0.0, 28.49, 0.0, 28.49, -0.3, 28.73, -0.3, 28.73, 0.0, 28.73, 0.0, 28.73, -0.3, 28.97, -0.3, 28.97, 0.0, 28.97, 0.0, 28.97, -0.3, 29.21, -0.3, 29.21, 0.0, 29.21, 0.0, 29.21, -0.3, 29.45, -0.3, 29.45, 0.0, 29.45, 0.0, 29.45, -0.3, 29.68, -0.3, 29.68, 0.0, 29.68, 0.0, 29.68, -0.3, 29.91, -0.3, 29.91, 0.0, 29.91, 0.0, 29.91, -0.3, 30.14, -0.3, 30.14, 0.0, 30.14, 0.0, 30.14, -0.3, 30.35, -0.3, 30.35, 0.0, 30.45, 0.0, 30.35, 0.0, 30.35, -0.3, 30.45, -0.3])
me_b4_t18_floor.materials.append(mat_b4o_floor)
me_b4_t18_floor.materials.append(mat_b4o_dark)
me_b4_t18_floor.update()

# ---- objects
ob_tunnel_vault = bpy.data.objects.new('Tunnel_Vault', me_tunnel_vault)
ob_b4_t18_floor = bpy.data.objects.new('B4-T18_Floor', me_b4_t18_floor)

# ---- transforms, parenting, visibility, modifiers, constraints
ob_tunnel_vault.location = (0.0, 0.0, 0.0)
ob_b4_t18_floor.location = (0.0, 0.0, 0.0)

# ---- collection membership
scene.collection.objects.link(ob_tunnel_vault)
scene.collection.objects.link(ob_b4_t18_floor)

# ---- scene / render settings (as saved in the file)
scene.frame_start = 1; scene.frame_end = 250; scene.frame_set(1)
scene.render.engine = 'BLENDER_EEVEE_NEXT'
scene.render.bake_bias = 0.0
scene.render.bake_samples = 0
scene.render.compositor_device = 'GPU'
scene.eevee.use_volume_custom_range = False
scene.eevee.fast_gi_thickness_near = 0.1
scene.eevee.fast_gi_thickness_far = 0.0
scene.eevee.ray_tracing_options.screen_trace_thickness = 0.1
bpy.context.view_layer.update()

# ---- added for rendering (the .blend has no active camera and no usable light): camera, sun + grey world if the file has none
cam_auto = bpy.data.cameras.new('AutoCamera')
cam_auto.lens = 50.0
cam_auto.sensor_width = 36.0
cam_auto.clip_end = 1000.0
ob_auto_camera = bpy.data.objects.new('AutoCamera', cam_auto)
scene.collection.objects.link(ob_auto_camera)
ob_auto_camera.location = (-30.9136, -14.1285, 30.7868)
ob_auto_camera.rotation_euler = (1.09748, -7.21219e-08, 0.694738)
scene.camera = ob_auto_camera
light_auto_sun = bpy.data.lights.new('AutoSun', 'SUN')
light_auto_sun.energy = 3.0
light_auto_sun.angle = 0.0523599
ob_auto_sun = bpy.data.objects.new('AutoSun', light_auto_sun)
scene.collection.objects.link(ob_auto_sun)
ob_auto_sun.rotation_euler = (0.872665, 0.174533, 0.523599)
if scene.world is None:
    world_auto = bpy.data.worlds.new('AutoWorld')
    world_auto.color = (0.3, 0.3, 0.3)
    scene.world = world_auto
bpy.context.view_layer.update()
